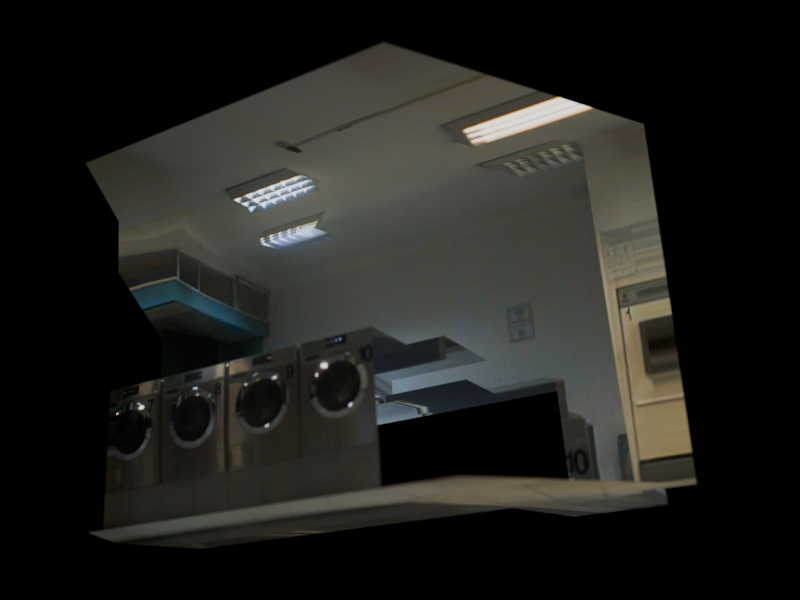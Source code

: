 # Source: washing.blend  (saved by Blender 4.1.24; exported with 4.5.12 LTS)
import bpy
from mathutils import Matrix  # noqa: F401  (used for matrix-valued properties, if any)

bpy.ops.wm.read_factory_settings(use_empty=True)
scene = bpy.context.scene
scene.name = 'Scene'

# ---- collections
col_collection = bpy.data.collections.new('Collection'); scene.collection.children.link(col_collection)

# ---- images (referenced by path relative to the original .blend; pixels are not part of the script)
import os
ASSET_DIR = os.environ.get("B2B_ASSET_DIR", "")  # directory of the original .blend (textures are referenced by path, not embedded)
HERE = os.path.dirname(os.path.abspath(__file__))  # packed textures are extracted next to this script under _unpacked/

def load_image(name, relpath, width, height, colorspace="sRGB"):
    """Load a texture the original file referenced (path relative to the .blend, or extracted next to this script)."""
    p = next((c for c in (os.path.join(HERE, relpath), os.path.join(ASSET_DIR, relpath)) if relpath and os.path.exists(c)), "")
    if p:
        img = bpy.data.images.load(p, check_existing=True)
        img.name = name
    else:  # same state as the original file: an image datablock whose file is absent (Cycles renders it pink)
        img = bpy.data.images.new(name, width, height)
        img.source = "FILE"
        img.filepath = "//" + (relpath or name)
    img.colorspace_settings.name = colorspace
    return img
img_washing_fspy = load_image('washing.fspy', '_unpacked/fspy-temp-image-279a07e9a52c434da2af343f5ad18880.5c9930df.png', 480, 640, 'sRGB')

# ---- materials (node trees are filled in below, after node groups)
mat_material_001 = bpy.data.materials.new('Material.001')
mat_material_001.use_transparent_shadow = False

# ---- material node trees
mat_material_001.use_nodes = True; mat_material_001.node_tree.nodes.clear()
_N = mat_material_001.node_tree.nodes; _L = mat_material_001.node_tree.links
n0 = _N.new('ShaderNodeBsdfPrincipled'); n0.name = 'Principled BSDF'; n0.location = (115, 563)
n0.inputs[0].default_value = (0.0, 0.0, 0.0, 1.0)
n0.inputs[3].default_value = 1.45
n0.inputs[28].default_value = 2.0
n1 = _N.new('ShaderNodeOutputMaterial'); n1.name = 'Material Output'; n1.location = (165, 485)
n2 = _N.new('ShaderNodeTexImage'); n2.name = 'Image Texture'; n2.location = (-415, 460)
n2.image = img_washing_fspy
n2.extension = 'EXTEND'
n3 = _N.new('ShaderNodeTexImage'); n3.name = 'Image Texture.001'; n3.location = (-607, 94)
n3.image = img_washing_fspy
n3.interpolation = 'Closest'
n3.extension = 'EXTEND'
n4 = _N.new('ShaderNodeRGBCurve'); n4.name = 'RGB Curves'; n4.location = (-291, -44)
_c = n4.mapping.curves[3]
while len(_c.points) > 2: _c.points.remove(_c.points[-1])
_c.points[0].location = (0.53091, 0.0); _c.points[0].handle_type = 'AUTO'
_c.points[1].location = (0.76727, 0.72); _c.points[1].handle_type = 'AUTO'
_p = _c.points.new(1.0, 1.0); _p.handle_type = 'AUTO'
n4.mapping.update()
n5 = _N.new('ShaderNodeVectorMath'); n5.name = 'Vector Math'; n5.location = (11, 90)
n5.operation = 'MAXIMUM'
n6 = _N.new('ShaderNodeRGBCurve'); n6.name = 'RGB Curves.001'; n6.location = (-315, 215)
_c = n6.mapping.curves[3]
while len(_c.points) > 2: _c.points.remove(_c.points[-1])
_c.points[0].location = (0.0, 0.0); _c.points[0].handle_type = 'AUTO'
_c.points[1].location = (0.46909, 0.155); _c.points[1].handle_type = 'AUTO'
_p = _c.points.new(0.80364, 0.64); _p.handle_type = 'AUTO'
_p = _c.points.new(1.0, 1.0); _p.handle_type = 'AUTO'
n6.mapping.update()
_L.new(n0.outputs[0], n1.inputs[0])
_L.new(n3.outputs[0], n4.inputs[1])
_L.new(n4.outputs[0], n5.inputs[1])
_L.new(n5.outputs[0], n0.inputs[27])
_L.new(n3.outputs[0], n6.inputs[1])
_L.new(n6.outputs[0], n5.inputs[0])
n1.is_active_output = True

# ---- world
world_world = bpy.data.worlds.new('World'); scene.world = world_world
world_world.use_nodes = True; world_world.node_tree.nodes.clear()
_N = world_world.node_tree.nodes; _L = world_world.node_tree.links
n0 = _N.new('ShaderNodeOutputWorld'); n0.name = 'World Output'; n0.location = (300, 300)
n1 = _N.new('ShaderNodeBackground'); n1.name = 'Background'; n1.location = (10, 300)
n1.inputs[0].default_value = (0.0, 0.0, 0.0, 1.0)
_L.new(n1.outputs[0], n0.inputs[0])
n0.is_active_output = True
world_world.color = (0.05088, 0.05088, 0.05088)
world_world.use_sun_shadow = False
world_world.sun_shadow_jitter_overblur = 0.0

# ---- cameras
cam_camera_001 = bpy.data.cameras.new('Camera.001')
cam_camera_001.lens = 38.6
cam_camera_001.shift_y = 0.02
cam_camera_001.lens_unit = 'FOV'
cam_camera_001.dof.use_dof = True
cam_camera_001.dof.focus_distance = 18.8
cam_camera_001.dof.aperture_fstop = 0.15

# ---- meshes
me_plane = bpy.data.meshes.new('Plane')
me_plane.from_pydata([(-5.143, 8.0, 0.0), (2.762, 8.0, 0.0), (0.1316, 8.0, 0.0), (-5.143, 9.908, 0.0), (0.1316, 9.908, 0.0), (0.1316, -3.041, -6.925), (2.762, 8.0, -6.925), (0.1316, 8.0, -6.925), (0.1316, 9.908, -6.925), (-6.502, 8.0, -6.925), (-6.502, 9.908, -6.925), (-5.143, -1.722, 0.0), (2.762, -1.722, -0.8245), (0.1316, -1.722, 0.0), (2.762, -1.722, -6.925), (0.1316, -1.722, -6.925), (-6.502, -1.722, -6.925), (2.762, -4.936, -5.717), (0.1316, -4.936, -5.717), (-6.502, -4.936, -5.717), (2.762, -1.722, -5.717), (0.1316, -1.722, -5.717), (-6.502, -1.722, -5.717), (-3.271, 4.861, 0.0), (-3.271, -1.108, 0.0), (-1.227, 4.861, -2.809), (-3.271, 4.861, -2.809), (-1.227, -1.108, -2.809), (-3.271, -1.108, -2.809), (2.675, 7.101, 1.863e-09), (2.082, 7.317, 1.863e-09), (2.346, 8.042, 1.863e-09), (2.642, 7.196, -1.43), (2.168, 7.368, -1.43), (2.852, 7.774, -1.43), (2.379, 7.947, -1.43), (0.5201, 4.861, -2.565), (0.5201, -1.876, -2.565), (2.564, 4.861, -2.713), (0.5201, 4.861, -2.713), (2.564, -1.876, -2.713), (0.5201, -1.876, -2.713), (2.762, -3.041, -0.8245), (0.1316, -3.041, -0.8245), (2.762, -3.041, -6.925), (-1.157, 5.213, -2.667), (-1.157, 2.95, -2.667), (0.887, 2.95, -2.667), (0.887, 5.213, -3.13), (-1.157, 5.213, -3.13), (0.887, 2.95, -3.13), (-1.157, 2.95, -3.13), (2.762, 6.036, 0.0), (0.1316, 5.705, 0.0), (2.762, 4.907, -6.925), (0.1316, 4.907, -6.925), (-6.502, 4.907, -6.925), (-5.143, 4.907, 0.0), (0.1316, 9.908, -2.706), (0.1316, 8.0, -2.706), (2.762, 8.0, -2.706), (2.762, -1.722, -2.706), (0.1316, -3.041, -2.706), (2.762, -3.041, -2.706), (2.762, 6.036, -2.706)], [], [(53, 52, 1, 2), (57, 53, 2, 0), (0, 2, 4, 3), (58, 59, 7, 8), (59, 60, 6, 7), (55, 7, 6, 54), (15, 14, 20, 21), (8, 7, 9, 10), (55, 15, 16, 56), (64, 61, 14, 54), (21, 18, 19, 22), (18, 21, 20, 17), (16, 15, 21, 22), (28, 26, 25, 27), (23, 26, 28, 24), (33, 35, 34, 32), (31, 35, 33, 30), (30, 33, 32, 29), (41, 39, 38, 40), (36, 39, 41, 37), (63, 42, 43, 62), (61, 63, 44, 14), (51, 49, 48, 50), (45, 49, 51, 46), (46, 51, 50, 47), (60, 64, 54, 6), (7, 55, 56, 9), (15, 55, 54, 14), (11, 13, 53, 57), (1, 52, 64, 60), (12, 42, 63, 61), (44, 63, 62, 5), (2, 1, 60, 59), (4, 2, 59, 58)])
_uv = me_plane.uv_layers.new(name='UVMap')
_uv.uv.foreach_set('vector', [0.7473, 0.2123, 0.7201, 0.2642, 0.8576, 0.2642, 0.9499, 0.2123, 0.8668, -0.06175, 0.7473, 0.2123, 0.9499, 0.2123, 1.439, -0.06253, 1.439, -0.06253, 0.9499, 0.2123, 1.119, 0.2122, 1.793, -0.06301, 1.109, 0.3926, 0.9432, 0.3925, 0.933, 0.6635, 1.096, 0.6637, 0.9432, 0.3925, 0.8533, 0.407, 0.8468, 0.6233, 0.933, 0.6635, 0.67, 0.6631, 0.933, 0.6635, 0.8468, 0.6233, 0.6366, 0.623, 0.1081, 0.6622, 0.1872, 0.6224, 0.1857, 0.5614, 0.1057, 0.5861, 1.096, 0.6637, 0.933, 0.6635, 1.675, 1.009, 2.12, 1.01, 0.67, 0.6631, 0.1081, 0.6622, -0.5681, 1.003, 0.9573, 1.007, 0.7174, 0.4069, 0.1818, 0.4067, 0.1872, 0.6224, 0.6366, 0.623, 0.1057, 0.5861, -0.1676, 0.5858, -1.332, 0.7984, -0.5865, 0.7999, -0.1676, 0.5858, 0.1057, 0.5861, 0.1857, 0.5614, -0.03273, 0.5612, -0.5681, 1.003, 0.1081, 0.6622, 0.1057, 0.5861, -0.5865, 0.7999, -0.02041, 0.367, 0.7529, 0.3673, 0.6955, 0.3893, 0.09953, 0.3891, 0.759, 0.0849, 0.7529, 0.3673, -0.02041, 0.367, -0.03201, 0.08552, 0.8263, 0.3341, 0.8623, 0.3363, 0.8372, 0.3409, 0.8021, 0.3389, 0.8726, 0.2574, 0.8623, 0.3363, 0.8263, 0.3341, 0.827, 0.2529, 0.827, 0.2529, 0.8263, 0.3341, 0.8021, 0.3389, 0.7966, 0.2628, 0.1015, 0.3952, 0.6641, 0.3955, 0.6381, 0.4064, 0.1661, 0.4062, 0.6642, 0.3861, 0.6641, 0.3955, 0.1015, 0.3952, 0.1012, 0.3859, 0.09104, 0.4066, 0.08645, 0.2642, -0.02171, 0.2125, -0.01438, 0.3921, 0.1818, 0.4067, 0.09104, 0.4066, 0.09799, 0.6223, 0.1872, 0.6224, 0.5044, 0.4139, 0.7285, 0.414, 0.6868, 0.4231, 0.5042, 0.423, 0.7292, 0.3793, 0.7285, 0.414, 0.5044, 0.4139, 0.5045, 0.3792, 0.5045, 0.3792, 0.5044, 0.4139, 0.5042, 0.423, 0.5042, 0.3948, 0.8533, 0.407, 0.7174, 0.4069, 0.6366, 0.623, 0.8468, 0.6233, 0.933, 0.6635, 0.67, 0.6631, 0.9573, 1.007, 1.675, 1.009, 0.1081, 0.6622, 0.67, 0.6631, 0.6366, 0.623, 0.1872, 0.6224, -0.3507, -0.06008, 0.09395, 0.2125, 0.7473, 0.2123, 0.8668, -0.06175, 0.8576, 0.2642, 0.7201, 0.2642, 0.7174, 0.4069, 0.8533, 0.407, 0.1783, 0.2642, 0.08645, 0.2642, 0.09104, 0.4066, 0.1818, 0.4067, 0.09799, 0.6223, 0.09104, 0.4066, -0.01438, 0.3921, -0.003374, 0.6621, 0.9499, 0.2123, 0.8576, 0.2642, 0.8533, 0.407, 0.9432, 0.3925, 1.119, 0.2122, 0.9499, 0.2123, 0.9432, 0.3925, 1.109, 0.3926])
me_plane.materials.append(mat_material_001)
me_plane.update()
me_plane.normals_split_custom_set([tuple(v) for v in zip(*[iter([0.0, 0.0, 1.0, 0.0, 0.0, 1.0, 0.0, 0.0, 1.0, 0.0, 0.0, 1.0, 0.0, 0.0, 1.0, 0.0, 0.0, 1.0, 0.0, 0.0, 1.0, 0.0, 0.0, 1.0, 0.0, 0.0, 1.0, 0.0, 0.0, 1.0, 0.0, 0.0, 1.0, 0.0, 0.0, 1.0, 1.0, 0.0, 0.0, 1.0, 0.0, 0.0, 1.0, 0.0, 0.0, 1.0, 0.0, 0.0, 0.0, 1.0, 0.0, 0.0, 1.0, 0.0, 0.0, 1.0, 0.0, 0.0, 1.0, 0.0, 0.0, 0.0, -1.0, 0.0, 0.0, -1.0, 0.0, 0.0, -1.0, 0.0, 0.0, -1.0, 0.0, -1.0, 0.0, 0.0, -1.0, 0.0, 0.0, -1.0, 0.0, 0.0, -1.0, 0.0, 0.0, 0.0, -1.0, 0.0, 0.0, -1.0, 0.0, 0.0, -1.0, 0.0, 0.0, -1.0, 0.0, 0.0, -1.0, 0.0, 0.0, -1.0, 0.0, 0.0, -1.0, 0.0, 0.0, -1.0, 1.0, 0.0, 0.0, 1.0, 0.0, 0.0, 1.0, 0.0, 0.0, 1.0, 0.0, 0.0, 0.0, 0.0, -1.0, 0.0, 0.0, -1.0, 0.0, 0.0, -1.0, 0.0, 0.0, -1.0, 0.0, 0.0, -1.0, 0.0, 0.0, -1.0, 0.0, 0.0, -1.0, 0.0, 0.0, -1.0, 0.0, -1.0, 0.0, 0.0, -1.0, 0.0, 0.0, -1.0, 0.0, 0.0, -1.0, 0.0, 0.0, 0.0, -1.0, 0.0, 0.0, -1.0, 0.0, 0.0, -1.0, 0.0, 0.0, -1.0, -1.0, 0.0, 0.0, -1.0, 0.0, 0.0, -1.0, 0.0, 0.0, -1.0, 0.0, 0.0, -1.922e-07, 0.0, -1.0, -1.922e-07, 0.0, -1.0, -1.922e-07, 0.0, -1.0, -1.922e-07, 0.0, -1.0, -0.9388, 0.3417, -0.04453, -0.9388, 0.3417, -0.04453, -0.9388, 0.3417, -0.04453, -0.9388, 0.3417, -0.04453, -0.3415, -0.9383, -0.05439, -0.3415, -0.9383, -0.05439, -0.3415, -0.9383, -0.05439, -0.3415, -0.9383, -0.05439, 0.0, 0.0, -1.0, 0.0, 0.0, -1.0, 0.0, 0.0, -1.0, 0.0, 0.0, -1.0, -1.0, 0.0, 0.0, -1.0, 0.0, 0.0, -1.0, 0.0, 0.0, -1.0, 0.0, 0.0, 0.0, -1.0, 2.747e-08, 0.0, -1.0, 2.747e-08, 0.0, -1.0, 2.747e-08, 0.0, -1.0, 2.747e-08, 1.0, 0.0, 0.0, 1.0, 0.0, 0.0, 1.0, 0.0, 0.0, 1.0, 0.0, 0.0, 0.0, 0.0, -1.0, 0.0, 0.0, -1.0, 0.0, 0.0, -1.0, 0.0, 0.0, -1.0, -1.0, 0.0, 0.0, -1.0, 0.0, 0.0, -1.0, 0.0, 0.0, -1.0, 0.0, 0.0, 0.0, -1.0, 0.0, 0.0, -1.0, 0.0, 0.0, -1.0, 0.0, 0.0, -1.0, 0.0, 1.0, 0.0, 0.0, 1.0, 0.0, 0.0, 1.0, 0.0, 0.0, 1.0, 0.0, 0.0, 0.0, 0.0, -1.0, 0.0, 0.0, -1.0, 0.0, 0.0, -1.0, 0.0, 0.0, -1.0, 0.0, 0.0, -1.0, 0.0, 0.0, -1.0, 0.0, 0.0, -1.0, 0.0, 0.0, -1.0, 0.0, 0.0, 1.0, 0.0, 0.0, 1.0, 0.0, 0.0, 1.0, 0.0, 0.0, 1.0, 1.0, 0.0, 0.0, 1.0, 0.0, 0.0, 1.0, 0.0, 0.0, 1.0, 0.0, 0.0, 1.0, 0.0, 0.0, 1.0, 0.0, 0.0, 1.0, 0.0, 0.0, 1.0, 0.0, 0.0, 0.0, -1.0, 2.041e-08, 0.0, -1.0, 2.041e-08, 0.0, -1.0, 2.041e-08, 0.0, -1.0, 2.041e-08, 0.0, 1.0, 0.0, 0.0, 1.0, 0.0, 0.0, 1.0, 0.0, 0.0, 1.0, 0.0, 1.0, 0.0, 0.0, 1.0, 0.0, 0.0, 1.0, 0.0, 0.0, 1.0, 0.0, 0.0])] * 3)])
me_cube_001 = bpy.data.meshes.new('Cube.001')
me_cube_001.from_pydata([(8.958, -10.11, -11.73), (-0.8789, -0.847, 1.477), (8.958, 7.827, -11.73), (-0.8789, 0.8916, 1.477), (-8.977, 7.827, -11.73), (0.8597, -0.847, 1.477), (-8.977, -10.11, -11.73), (0.8597, 0.8916, 1.477)], [], [(2, 3, 7), (6, 5, 1), (4, 1, 3), (5, 2, 7), (0, 4, 2), (3, 5, 7), (2, 4, 3), (6, 0, 5), (4, 6, 1), (5, 0, 2), (0, 6, 4), (3, 1, 5)])
_uv = me_cube_001.uv_layers.new(name='UVMap')
_uv.uv.foreach_set('vector', [0.625, 0.5, 0.875, 0.5, 0.625, 0.5, 0.875, 0.75, 0.625, 0.75, 0.875, 0.75, 0.875, 0.5, 0.875, 0.75, 0.875, 0.5, 0.625, 0.75, 0.625, 0.5, 0.625, 0.5, 0.625, 0.75, 0.875, 0.5, 0.625, 0.5, 0.875, 0.5, 0.625, 0.75, 0.625, 0.5, 0.625, 0.5, 0.875, 0.5, 0.875, 0.5, 0.875, 0.75, 0.625, 0.75, 0.625, 0.75, 0.875, 0.5, 0.875, 0.75, 0.875, 0.75, 0.625, 0.75, 0.625, 0.75, 0.625, 0.5, 0.625, 0.75, 0.875, 0.75, 0.875, 0.5, 0.875, 0.5, 0.875, 0.75, 0.625, 0.75])
me_cube_001.update()
me_cube_001.normals_split_custom_set([tuple(v) for v in zip(*[iter([0.0, 0.8853, 0.465, 0.0, 0.8853, 0.465, 0.0, 0.8853, 0.465, 0.0, -0.8187, 0.5742, 0.0, -0.8187, 0.5742, 0.0, -0.8187, 0.5742, -0.8525, 0.0, 0.5228, -0.8525, 0.0, 0.5228, -0.8525, 0.0, 0.5228, 0.8525, 0.0, 0.5228, 0.8525, 0.0, 0.5228, 0.8525, 0.0, 0.5228, 0.0, 0.0, -1.0, 0.0, 0.0, -1.0, 0.0, 0.0, -1.0, 0.0, 0.0, 1.0, 0.0, 0.0, 1.0, 0.0, 0.0, 1.0, 0.0, 0.8853, 0.465, 0.0, 0.8853, 0.465, 0.0, 0.8853, 0.465, 0.0, -0.8187, 0.5742, 0.0, -0.8187, 0.5742, 0.0, -0.8187, 0.5742, -0.8525, 0.0, 0.5228, -0.8525, 0.0, 0.5228, -0.8525, 0.0, 0.5228, 0.8525, 0.0, 0.5228, 0.8525, 0.0, 0.5228, 0.8525, 0.0, 0.5228, 0.0, 0.0, -1.0, 0.0, 0.0, -1.0, 0.0, 0.0, -1.0, 0.0, 0.0, 1.0, 0.0, 0.0, 1.0, 0.0, 0.0, 1.0])] * 3)])

# ---- objects
ob_washing_fspy = bpy.data.objects.new('washing.fspy', cam_camera_001)
ob_plane = bpy.data.objects.new('Plane', me_plane)
ob_cube = bpy.data.objects.new('Cube', me_cube_001)
ob_empty = bpy.data.objects.new('Empty', None)

# ---- transforms, parenting, visibility, modifiers, constraints
ob_washing_fspy.parent = ob_empty
ob_washing_fspy.matrix_parent_inverse = Matrix(((1.0, -0.0, 0.0, -1.788), (-0.0, 1.0, -0.0, -3.353), (0.0, -0.0, 1.0, -5.96e-08), (-0.0, 0.0, -0.0, 1.0)))
ob_washing_fspy.location = (-11.26, 3.179, -2.563)
ob_washing_fspy.rotation_euler = (1.491, 3.137, -1.507)
ob_plane.location = (-0.000274, -0.0005668, 0.02701)
_m = ob_plane.modifiers.new('Boolean', 'BOOLEAN')
_m.object = ob_cube
_m.operation = 'INTERSECT'
ob_cube.location = (-7.19, 2.938, -3.769)
ob_cube.rotation_euler = (1.626, 3.143, -1.574)
ob_cube.hide_render = True
ob_cube.display_type = 'WIRE'
ob_empty.location = (-3.934, 4.873, -1.159)
ob_empty.rotation_euler = (0.04811, 0.4316, -0.5391)
ob_empty.empty_display_type = 'CUBE'
ob_empty.show_in_front = True

# ---- collection membership
col_collection.objects.link(ob_washing_fspy)
col_collection.objects.link(ob_plane)
col_collection.objects.link(ob_cube)
col_collection.objects.link(ob_empty)

# ---- scene / render settings (as saved in the file)
scene.camera = ob_washing_fspy
scene.frame_start = 1; scene.frame_end = 250; scene.frame_set(1)
scene.render.engine = 'BLENDER_EEVEE_NEXT'
scene.render.resolution_x = 640
scene.render.resolution_y = 480
scene.render.resolution_percentage = 300
scene.cycles.sampling_pattern = 'TABULATED_SOBOL'
scene.eevee.taa_samples = 1
scene.eevee.taa_render_samples = 2
scene.eevee.use_gtao = True
scene.eevee.gtao_distance = 14.29
scene.eevee.ray_tracing_options.trace_max_roughness = 0.0
scene.eevee.use_raytracing = True
bpy.context.view_layer.update()
